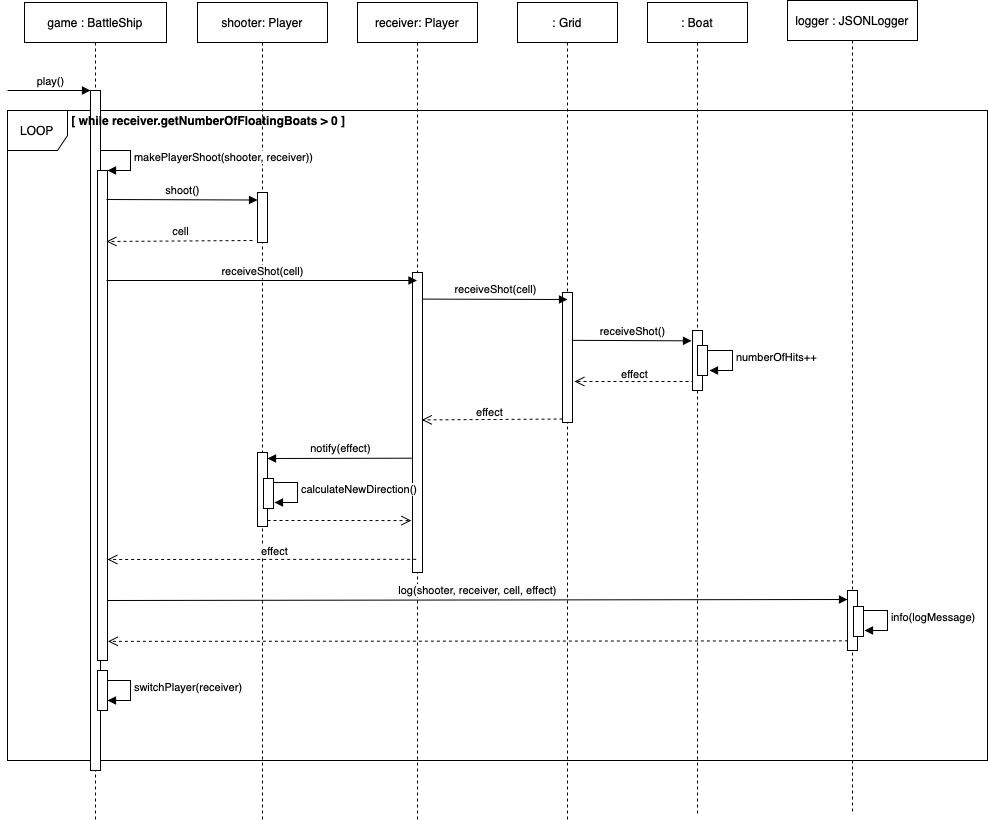

The diagram above was exported from draw.io. Its source (the exported page's mxGraphModel, read from the mxfile embedded in the PNG):
<mxGraphModel dx="946" dy="566" grid="1" gridSize="10" guides="1" tooltips="1" connect="1" arrows="1" fold="1" page="1" pageScale="1" pageWidth="827" pageHeight="1169" math="0" shadow="0">
  <root>
    <mxCell id="WMmvvKjXD3NPvO_ljIBO-0" />
    <mxCell id="WMmvvKjXD3NPvO_ljIBO-1" parent="WMmvvKjXD3NPvO_ljIBO-0" />
    <mxCell id="I59FciEWfX02VO7gWU_V-3" value="LOOP" style="shape=umlFrame;whiteSpace=wrap;html=1;width=60;height=40;" parent="WMmvvKjXD3NPvO_ljIBO-1" vertex="1">
      <mxGeometry x="200" y="190" width="980" height="650" as="geometry" />
    </mxCell>
    <mxCell id="wklTO8wYveMSoN4XLQVZ-5" value="game : BattleShip" style="shape=umlLifeline;perimeter=lifelinePerimeter;container=0;collapsible=0;recursiveResize=0;rounded=0;shadow=0;strokeWidth=1;" parent="WMmvvKjXD3NPvO_ljIBO-1" vertex="1">
      <mxGeometry x="217" y="82" width="142" height="818" as="geometry" />
    </mxCell>
    <mxCell id="wklTO8wYveMSoN4XLQVZ-7" value="shooter: Player" style="shape=umlLifeline;perimeter=lifelinePerimeter;container=1;collapsible=0;recursiveResize=0;rounded=0;shadow=0;strokeWidth=1;" parent="WMmvvKjXD3NPvO_ljIBO-1" vertex="1">
      <mxGeometry x="390" y="82" width="130" height="818" as="geometry" />
    </mxCell>
    <mxCell id="wklTO8wYveMSoN4XLQVZ-8" value="" style="html=1;points=[];perimeter=orthogonalPerimeter;" parent="wklTO8wYveMSoN4XLQVZ-7" vertex="1">
      <mxGeometry x="60" y="190" width="10" height="50" as="geometry" />
    </mxCell>
    <mxCell id="kBhmyCwFAZBsLebcTdDn-7" value="" style="html=1;points=[];perimeter=orthogonalPerimeter;" parent="wklTO8wYveMSoN4XLQVZ-7" vertex="1">
      <mxGeometry x="60" y="450" width="10" height="74" as="geometry" />
    </mxCell>
    <mxCell id="wklTO8wYveMSoN4XLQVZ-10" value="" style="verticalAlign=bottom;endArrow=block;shadow=0;strokeWidth=1;" parent="WMmvvKjXD3NPvO_ljIBO-1" edge="1">
      <mxGeometry relative="1" as="geometry">
        <mxPoint x="200" y="170" as="sourcePoint" />
        <mxPoint x="283" y="170" as="targetPoint" />
      </mxGeometry>
    </mxCell>
    <mxCell id="wklTO8wYveMSoN4XLQVZ-11" value="play()" style="edgeLabel;html=1;align=center;verticalAlign=middle;resizable=0;points=[];" parent="wklTO8wYveMSoN4XLQVZ-10" vertex="1" connectable="0">
      <mxGeometry relative="1" as="geometry">
        <mxPoint y="-10" as="offset" />
      </mxGeometry>
    </mxCell>
    <mxCell id="wklTO8wYveMSoN4XLQVZ-12" value="receiver: Player" style="shape=umlLifeline;perimeter=lifelinePerimeter;container=1;collapsible=0;recursiveResize=0;rounded=0;shadow=0;strokeWidth=1;" parent="WMmvvKjXD3NPvO_ljIBO-1" vertex="1">
      <mxGeometry x="550" y="82" width="120" height="818" as="geometry" />
    </mxCell>
    <mxCell id="wklTO8wYveMSoN4XLQVZ-13" value="" style="html=1;points=[];perimeter=orthogonalPerimeter;" parent="wklTO8wYveMSoN4XLQVZ-12" vertex="1">
      <mxGeometry x="55" y="270" width="10" height="300" as="geometry" />
    </mxCell>
    <mxCell id="wklTO8wYveMSoN4XLQVZ-16" value="logger : JSONLogger" style="shape=umlLifeline;perimeter=lifelinePerimeter;container=1;collapsible=0;recursiveResize=0;rounded=0;shadow=0;strokeWidth=1;" parent="WMmvvKjXD3NPvO_ljIBO-1" vertex="1">
      <mxGeometry x="980" y="80" width="130" height="813" as="geometry" />
    </mxCell>
    <mxCell id="kBhmyCwFAZBsLebcTdDn-6" value="" style="html=1;points=[];perimeter=orthogonalPerimeter;" parent="wklTO8wYveMSoN4XLQVZ-16" vertex="1">
      <mxGeometry x="60" y="590" width="10" height="60" as="geometry" />
    </mxCell>
    <mxCell id="wklTO8wYveMSoN4XLQVZ-33" value=": Grid" style="shape=umlLifeline;perimeter=lifelinePerimeter;container=1;collapsible=0;recursiveResize=0;rounded=0;shadow=0;strokeWidth=1;" parent="WMmvvKjXD3NPvO_ljIBO-1" vertex="1">
      <mxGeometry x="710" y="82" width="100" height="818" as="geometry" />
    </mxCell>
    <mxCell id="56TSwefAjYtG13Vf_Rxm-0" value="" style="html=1;points=[];perimeter=orthogonalPerimeter;" parent="wklTO8wYveMSoN4XLQVZ-33" vertex="1">
      <mxGeometry x="45" y="290" width="10" height="130" as="geometry" />
    </mxCell>
    <mxCell id="wklTO8wYveMSoN4XLQVZ-42" value="" style="verticalAlign=bottom;endArrow=open;dashed=1;endSize=8;shadow=0;strokeWidth=1;" parent="WMmvvKjXD3NPvO_ljIBO-1" edge="1">
      <mxGeometry relative="1" as="geometry">
        <mxPoint x="767" y="461" as="targetPoint" />
        <mxPoint x="887" y="461" as="sourcePoint" />
      </mxGeometry>
    </mxCell>
    <mxCell id="YXHOiNxAi1hdKCuC0Kjg-0" value="effect" style="edgeLabel;html=1;align=center;verticalAlign=middle;resizable=0;points=[];" parent="wklTO8wYveMSoN4XLQVZ-42" vertex="1" connectable="0">
      <mxGeometry x="0.2333" relative="1" as="geometry">
        <mxPoint x="13" y="-8" as="offset" />
      </mxGeometry>
    </mxCell>
    <mxCell id="wklTO8wYveMSoN4XLQVZ-47" value="" style="points=[];perimeter=orthogonalPerimeter;rounded=0;shadow=0;strokeWidth=1;" parent="WMmvvKjXD3NPvO_ljIBO-1" vertex="1">
      <mxGeometry x="283" y="170" width="10" height="680" as="geometry" />
    </mxCell>
    <mxCell id="9idUl9JfVkGobk1ishmc-0" value="" style="html=1;points=[];perimeter=orthogonalPerimeter;" parent="WMmvvKjXD3NPvO_ljIBO-1" vertex="1">
      <mxGeometry x="290" y="250" width="10" height="490" as="geometry" />
    </mxCell>
    <mxCell id="9idUl9JfVkGobk1ishmc-1" value="makePlayerShoot(shooter, receiver))" style="edgeStyle=orthogonalEdgeStyle;html=1;align=left;spacingLeft=2;endArrow=block;rounded=0;entryX=1;entryY=0;" parent="WMmvvKjXD3NPvO_ljIBO-1" target="9idUl9JfVkGobk1ishmc-0" edge="1">
      <mxGeometry relative="1" as="geometry">
        <mxPoint x="293" y="230" as="sourcePoint" />
        <Array as="points">
          <mxPoint x="323" y="230" />
        </Array>
      </mxGeometry>
    </mxCell>
    <mxCell id="i-_oPMlknpIMdOUyYtyv-0" value="" style="verticalAlign=bottom;endArrow=block;shadow=0;strokeWidth=1;entryX=0.003;entryY=0.012;entryDx=0;entryDy=0;entryPerimeter=0;" parent="WMmvvKjXD3NPvO_ljIBO-1" edge="1">
      <mxGeometry relative="1" as="geometry">
        <mxPoint x="299" y="279" as="sourcePoint" />
        <mxPoint x="450.03" y="279.504" as="targetPoint" />
      </mxGeometry>
    </mxCell>
    <mxCell id="i-_oPMlknpIMdOUyYtyv-1" value="shoot()" style="edgeLabel;html=1;align=center;verticalAlign=middle;resizable=0;points=[];" parent="i-_oPMlknpIMdOUyYtyv-0" vertex="1" connectable="0">
      <mxGeometry relative="1" as="geometry">
        <mxPoint y="-10" as="offset" />
      </mxGeometry>
    </mxCell>
    <mxCell id="D_o5OimkNXC0_iQg_b-j-0" value="" style="verticalAlign=bottom;endArrow=open;dashed=1;endSize=8;shadow=0;strokeWidth=1;" parent="WMmvvKjXD3NPvO_ljIBO-1" edge="1">
      <mxGeometry relative="1" as="geometry">
        <mxPoint x="299" y="321" as="targetPoint" />
        <mxPoint x="445" y="320" as="sourcePoint" />
      </mxGeometry>
    </mxCell>
    <mxCell id="D_o5OimkNXC0_iQg_b-j-1" value="cell" style="edgeLabel;html=1;align=center;verticalAlign=middle;resizable=0;points=[];" parent="D_o5OimkNXC0_iQg_b-j-0" vertex="1" connectable="0">
      <mxGeometry relative="1" as="geometry">
        <mxPoint y="-10" as="offset" />
      </mxGeometry>
    </mxCell>
    <mxCell id="D_o5OimkNXC0_iQg_b-j-2" value="" style="verticalAlign=bottom;endArrow=block;shadow=0;strokeWidth=1;" parent="WMmvvKjXD3NPvO_ljIBO-1" target="wklTO8wYveMSoN4XLQVZ-12" edge="1">
      <mxGeometry relative="1" as="geometry">
        <mxPoint x="299" y="360" as="sourcePoint" />
        <mxPoint x="445" y="360" as="targetPoint" />
      </mxGeometry>
    </mxCell>
    <mxCell id="D_o5OimkNXC0_iQg_b-j-3" value="receiveShot(cell)" style="edgeLabel;html=1;align=center;verticalAlign=middle;resizable=0;points=[];" parent="D_o5OimkNXC0_iQg_b-j-2" vertex="1" connectable="0">
      <mxGeometry relative="1" as="geometry">
        <mxPoint y="-10" as="offset" />
      </mxGeometry>
    </mxCell>
    <mxCell id="D_o5OimkNXC0_iQg_b-j-4" value="" style="verticalAlign=bottom;endArrow=block;shadow=0;strokeWidth=1;exitX=0.967;exitY=0.131;exitDx=0;exitDy=0;exitPerimeter=0;" parent="WMmvvKjXD3NPvO_ljIBO-1" edge="1">
      <mxGeometry relative="1" as="geometry">
        <mxPoint x="614.6700000000001" y="378.602" as="sourcePoint" />
        <mxPoint x="760" y="379" as="targetPoint" />
      </mxGeometry>
    </mxCell>
    <mxCell id="D_o5OimkNXC0_iQg_b-j-5" value="receiveShot(cell)" style="edgeLabel;html=1;align=center;verticalAlign=middle;resizable=0;points=[];" parent="D_o5OimkNXC0_iQg_b-j-4" vertex="1" connectable="0">
      <mxGeometry relative="1" as="geometry">
        <mxPoint y="-10" as="offset" />
      </mxGeometry>
    </mxCell>
    <mxCell id="GWpPPMjquO6tgPxFSbxf-0" value=": Boat" style="shape=umlLifeline;perimeter=lifelinePerimeter;container=1;collapsible=0;recursiveResize=0;rounded=0;shadow=0;strokeWidth=1;" parent="WMmvvKjXD3NPvO_ljIBO-1" vertex="1">
      <mxGeometry x="840" y="82" width="100" height="811" as="geometry" />
    </mxCell>
    <mxCell id="GWpPPMjquO6tgPxFSbxf-1" value="" style="verticalAlign=bottom;endArrow=block;shadow=0;strokeWidth=1;exitX=0.978;exitY=0.368;exitDx=0;exitDy=0;exitPerimeter=0;entryX=-0.1;entryY=0.189;entryDx=0;entryDy=0;entryPerimeter=0;" parent="WMmvvKjXD3NPvO_ljIBO-1" edge="1">
      <mxGeometry relative="1" as="geometry">
        <mxPoint x="764.78" y="419.84000000000003" as="sourcePoint" />
        <mxPoint x="884" y="420.34000000000003" as="targetPoint" />
      </mxGeometry>
    </mxCell>
    <mxCell id="GWpPPMjquO6tgPxFSbxf-2" value="receiveShot()" style="edgeLabel;html=1;align=center;verticalAlign=middle;resizable=0;points=[];" parent="GWpPPMjquO6tgPxFSbxf-1" vertex="1" connectable="0">
      <mxGeometry relative="1" as="geometry">
        <mxPoint y="-10" as="offset" />
      </mxGeometry>
    </mxCell>
    <mxCell id="YXHOiNxAi1hdKCuC0Kjg-1" value="" style="verticalAlign=bottom;endArrow=open;dashed=1;endSize=8;shadow=0;strokeWidth=1;entryX=0.935;entryY=0.989;entryDx=0;entryDy=0;entryPerimeter=0;exitX=0.005;exitY=0.981;exitDx=0;exitDy=0;exitPerimeter=0;" parent="WMmvvKjXD3NPvO_ljIBO-1" edge="1">
      <mxGeometry relative="1" as="geometry">
        <mxPoint x="614.3499999999999" y="499.438" as="targetPoint" />
        <mxPoint x="755.0500000000002" y="498.53" as="sourcePoint" />
      </mxGeometry>
    </mxCell>
    <mxCell id="YXHOiNxAi1hdKCuC0Kjg-2" value="effect" style="edgeLabel;html=1;align=center;verticalAlign=middle;resizable=0;points=[];" parent="YXHOiNxAi1hdKCuC0Kjg-1" vertex="1" connectable="0">
      <mxGeometry x="0.2333" relative="1" as="geometry">
        <mxPoint x="13" y="-8" as="offset" />
      </mxGeometry>
    </mxCell>
    <mxCell id="YXHOiNxAi1hdKCuC0Kjg-3" value="" style="verticalAlign=bottom;endArrow=block;shadow=0;strokeWidth=1;exitX=-0.07;exitY=0.962;exitDx=0;exitDy=0;exitPerimeter=0;" parent="WMmvvKjXD3NPvO_ljIBO-1" edge="1">
      <mxGeometry relative="1" as="geometry">
        <mxPoint x="604.3" y="537.7040000000001" as="sourcePoint" />
        <mxPoint x="460" y="538" as="targetPoint" />
      </mxGeometry>
    </mxCell>
    <mxCell id="YXHOiNxAi1hdKCuC0Kjg-4" value="notify(effect)" style="edgeLabel;html=1;align=center;verticalAlign=middle;resizable=0;points=[];" parent="YXHOiNxAi1hdKCuC0Kjg-3" vertex="1" connectable="0">
      <mxGeometry relative="1" as="geometry">
        <mxPoint y="-10" as="offset" />
      </mxGeometry>
    </mxCell>
    <mxCell id="F2OoWJ0DMwg5KyWr9jzz-0" value="calculateNewDirection()" style="edgeStyle=orthogonalEdgeStyle;html=1;align=left;spacingLeft=2;endArrow=block;rounded=0;entryX=1;entryY=0;" parent="WMmvvKjXD3NPvO_ljIBO-1" edge="1">
      <mxGeometry relative="1" as="geometry">
        <mxPoint x="460" y="562" as="sourcePoint" />
        <Array as="points">
          <mxPoint x="490" y="562" />
        </Array>
        <mxPoint x="467" y="582.0000000000006" as="targetPoint" />
      </mxGeometry>
    </mxCell>
    <mxCell id="F2OoWJ0DMwg5KyWr9jzz-1" value="" style="verticalAlign=bottom;endArrow=open;dashed=1;endSize=8;shadow=0;strokeWidth=1;exitX=0.489;exitY=0.607;exitDx=0;exitDy=0;exitPerimeter=0;" parent="WMmvvKjXD3NPvO_ljIBO-1" edge="1">
      <mxGeometry relative="1" as="geometry">
        <mxPoint x="300" y="639" as="targetPoint" />
        <mxPoint x="608.6799999999998" y="638.8329999999999" as="sourcePoint" />
      </mxGeometry>
    </mxCell>
    <mxCell id="F2OoWJ0DMwg5KyWr9jzz-2" value="effect" style="edgeLabel;html=1;align=center;verticalAlign=middle;resizable=0;points=[];" parent="F2OoWJ0DMwg5KyWr9jzz-1" vertex="1" connectable="0">
      <mxGeometry x="0.2333" relative="1" as="geometry">
        <mxPoint x="48" y="-8" as="offset" />
      </mxGeometry>
    </mxCell>
    <mxCell id="kBhmyCwFAZBsLebcTdDn-0" value="" style="html=1;points=[];perimeter=orthogonalPerimeter;" parent="WMmvvKjXD3NPvO_ljIBO-1" vertex="1">
      <mxGeometry x="885" y="410" width="10" height="60" as="geometry" />
    </mxCell>
    <mxCell id="kBhmyCwFAZBsLebcTdDn-1" value="switchPlayer(receiver)" style="edgeStyle=orthogonalEdgeStyle;html=1;align=left;spacingLeft=2;endArrow=block;rounded=0;entryX=1;entryY=0;" parent="WMmvvKjXD3NPvO_ljIBO-1" edge="1">
      <mxGeometry relative="1" as="geometry">
        <mxPoint x="293" y="760" as="sourcePoint" />
        <Array as="points">
          <mxPoint x="323" y="760" />
        </Array>
        <mxPoint x="300" y="780" as="targetPoint" />
      </mxGeometry>
    </mxCell>
    <mxCell id="kBhmyCwFAZBsLebcTdDn-3" value="" style="verticalAlign=bottom;endArrow=block;shadow=0;strokeWidth=1;" parent="WMmvvKjXD3NPvO_ljIBO-1" edge="1">
      <mxGeometry relative="1" as="geometry">
        <mxPoint x="300" y="680.0000000000001" as="sourcePoint" />
        <mxPoint x="1040" y="679" as="targetPoint" />
      </mxGeometry>
    </mxCell>
    <mxCell id="kBhmyCwFAZBsLebcTdDn-4" value="log(shooter, receiver, cell, effect)" style="edgeLabel;html=1;align=center;verticalAlign=middle;resizable=0;points=[];" parent="kBhmyCwFAZBsLebcTdDn-3" vertex="1" connectable="0">
      <mxGeometry relative="1" as="geometry">
        <mxPoint y="-10" as="offset" />
      </mxGeometry>
    </mxCell>
    <mxCell id="kBhmyCwFAZBsLebcTdDn-5" value="numberOfHits++" style="edgeStyle=orthogonalEdgeStyle;html=1;align=left;spacingLeft=2;endArrow=block;rounded=0;entryX=1;entryY=0;" parent="WMmvvKjXD3NPvO_ljIBO-1" edge="1">
      <mxGeometry relative="1" as="geometry">
        <mxPoint x="895" y="430" as="sourcePoint" />
        <Array as="points">
          <mxPoint x="925" y="430" />
        </Array>
        <mxPoint x="901.9999999999998" y="450.00000000000045" as="targetPoint" />
      </mxGeometry>
    </mxCell>
    <mxCell id="kBhmyCwFAZBsLebcTdDn-8" value="" style="verticalAlign=bottom;endArrow=open;dashed=1;endSize=8;shadow=0;strokeWidth=1;entryX=-0.119;entryY=0.827;entryDx=0;entryDy=0;entryPerimeter=0;" parent="WMmvvKjXD3NPvO_ljIBO-1" target="wklTO8wYveMSoN4XLQVZ-13" edge="1">
      <mxGeometry relative="1" as="geometry">
        <mxPoint x="600" y="600" as="targetPoint" />
        <mxPoint x="460" y="600" as="sourcePoint" />
        <Array as="points">
          <mxPoint x="510" y="600" />
        </Array>
      </mxGeometry>
    </mxCell>
    <mxCell id="I59FciEWfX02VO7gWU_V-0" value="info(logMessage)" style="edgeStyle=orthogonalEdgeStyle;html=1;align=left;spacingLeft=2;endArrow=block;rounded=0;entryX=1;entryY=0;" parent="WMmvvKjXD3NPvO_ljIBO-1" edge="1">
      <mxGeometry relative="1" as="geometry">
        <mxPoint x="1050" y="690" as="sourcePoint" />
        <Array as="points">
          <mxPoint x="1080" y="690" />
        </Array>
        <mxPoint x="1057" y="710.0000000000005" as="targetPoint" />
      </mxGeometry>
    </mxCell>
    <mxCell id="I59FciEWfX02VO7gWU_V-1" value="" style="verticalAlign=bottom;endArrow=open;dashed=1;endSize=8;shadow=0;strokeWidth=1;exitX=0.038;exitY=0.756;exitDx=0;exitDy=0;exitPerimeter=0;entryX=1.05;entryY=0.963;entryDx=0;entryDy=0;entryPerimeter=0;" parent="WMmvvKjXD3NPvO_ljIBO-1" edge="1">
      <mxGeometry relative="1" as="geometry">
        <mxPoint x="300.4999999999999" y="720.87" as="targetPoint" />
        <mxPoint x="1040.38" y="720.3599999999999" as="sourcePoint" />
      </mxGeometry>
    </mxCell>
    <mxCell id="bi-CtJnNepv0v5epVQA5-0" value="" style="html=1;points=[];perimeter=orthogonalPerimeter;" parent="WMmvvKjXD3NPvO_ljIBO-1" vertex="1">
      <mxGeometry x="456" y="558" width="10" height="30" as="geometry" />
    </mxCell>
    <mxCell id="bi-CtJnNepv0v5epVQA5-1" value="" style="html=1;points=[];perimeter=orthogonalPerimeter;" parent="WMmvvKjXD3NPvO_ljIBO-1" vertex="1">
      <mxGeometry x="1046" y="686" width="10" height="30" as="geometry" />
    </mxCell>
    <mxCell id="bi-CtJnNepv0v5epVQA5-2" value="" style="html=1;points=[];perimeter=orthogonalPerimeter;" parent="WMmvvKjXD3NPvO_ljIBO-1" vertex="1">
      <mxGeometry x="290" y="750" width="10" height="40" as="geometry" />
    </mxCell>
    <mxCell id="bi-CtJnNepv0v5epVQA5-4" value="" style="html=1;points=[];perimeter=orthogonalPerimeter;" parent="WMmvvKjXD3NPvO_ljIBO-1" vertex="1">
      <mxGeometry x="890" y="425" width="10" height="30" as="geometry" />
    </mxCell>
    <mxCell id="8Ad_RREGLFpeU8wSJpLS-1" value="[ while receiver.getNumberOfFloatingBoats &amp;gt; 0 ]&amp;nbsp;" style="text;html=1;strokeColor=none;fillColor=none;align=center;verticalAlign=middle;whiteSpace=wrap;rounded=0;fontStyle=1" parent="WMmvvKjXD3NPvO_ljIBO-1" vertex="1">
      <mxGeometry x="263" y="190" width="280" height="20" as="geometry" />
    </mxCell>
  </root>
</mxGraphModel>